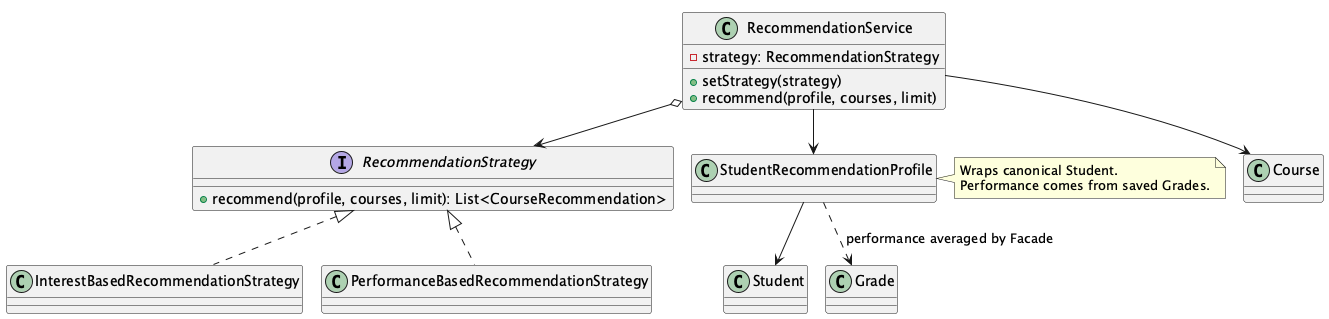

The diagram above was rendered by PlantUML. Its source (embedded in the PNG):
@startuml
!pragma layout smetana
interface RecommendationStrategy {
 +recommend(profile, courses, limit): List<CourseRecommendation>
}
class InterestBasedRecommendationStrategy
class PerformanceBasedRecommendationStrategy
class RecommendationService {
 -strategy: RecommendationStrategy
 +setStrategy(strategy)
 +recommend(profile, courses, limit)
}
class StudentRecommendationProfile
class Course
class Student
class Grade
RecommendationStrategy <|.. InterestBasedRecommendationStrategy
RecommendationStrategy <|.. PerformanceBasedRecommendationStrategy
RecommendationService o--> RecommendationStrategy
RecommendationService --> StudentRecommendationProfile
RecommendationService --> Course
StudentRecommendationProfile --> Student
StudentRecommendationProfile ..> Grade : performance averaged by Facade
note right of StudentRecommendationProfile
  Wraps canonical Student.
  Performance comes from saved Grades.
end note
@enduml